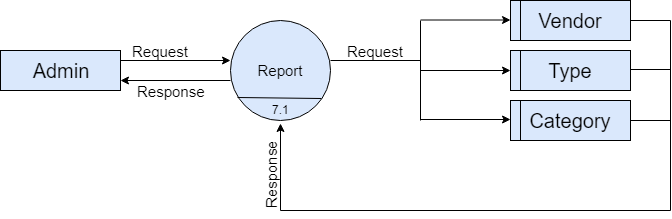

The diagram above was exported from draw.io. Its source (the exported page's mxGraphModel, read from the mxfile embedded in the PNG):
<mxGraphModel dx="840" dy="435" grid="1" gridSize="10" guides="1" tooltips="1" connect="1" arrows="1" fold="1" page="1" pageScale="1" pageWidth="850" pageHeight="1100" math="0" shadow="0">
  <root>
    <mxCell id="L5Q0Ls65LGEOxI4_yk2n-0" />
    <mxCell id="L5Q0Ls65LGEOxI4_yk2n-1" parent="L5Q0Ls65LGEOxI4_yk2n-0" />
    <mxCell id="L5Q0Ls65LGEOxI4_yk2n-2" value="&lt;font style=&quot;font-size: 20px&quot;&gt;Admin&lt;/font&gt;" style="rounded=0;whiteSpace=wrap;html=1;strokeColor=#000000;fillColor=#dae8fc;" parent="L5Q0Ls65LGEOxI4_yk2n-1" vertex="1">
      <mxGeometry x="80" y="120" width="120" height="40" as="geometry" />
    </mxCell>
    <mxCell id="L5Q0Ls65LGEOxI4_yk2n-3" value="&lt;span style=&quot;font-size: 15px&quot;&gt;Report&lt;/span&gt;" style="ellipse;whiteSpace=wrap;html=1;aspect=fixed;strokeColor=#000000;fillColor=#dae8fc;" parent="L5Q0Ls65LGEOxI4_yk2n-1" vertex="1">
      <mxGeometry x="310" y="90" width="100" height="100" as="geometry" />
    </mxCell>
    <mxCell id="L5Q0Ls65LGEOxI4_yk2n-9" value="&lt;span style=&quot;font-size: 20px&quot;&gt;Vendor&lt;/span&gt;" style="rounded=0;whiteSpace=wrap;html=1;strokeColor=#000000;fillColor=#dae8fc;" parent="L5Q0Ls65LGEOxI4_yk2n-1" vertex="1">
      <mxGeometry x="590" y="70" width="120" height="40" as="geometry" />
    </mxCell>
    <mxCell id="L5Q0Ls65LGEOxI4_yk2n-27" value="7.1" style="text;html=1;resizable=0;points=[];autosize=1;align=left;verticalAlign=top;spacingTop=-4;" parent="L5Q0Ls65LGEOxI4_yk2n-1" vertex="1">
      <mxGeometry x="350" y="170" width="30" height="20" as="geometry" />
    </mxCell>
    <mxCell id="L5Q0Ls65LGEOxI4_yk2n-28" value="" style="endArrow=none;html=1;" parent="L5Q0Ls65LGEOxI4_yk2n-1" edge="1">
      <mxGeometry width="50" height="50" relative="1" as="geometry">
        <mxPoint x="600" y="110" as="sourcePoint" />
        <mxPoint x="600" y="70" as="targetPoint" />
      </mxGeometry>
    </mxCell>
    <mxCell id="L5Q0Ls65LGEOxI4_yk2n-30" value="&lt;font style=&quot;font-size: 15px&quot;&gt;Response&lt;/font&gt;" style="text;html=1;resizable=0;points=[];autosize=1;align=left;verticalAlign=top;spacingTop=-4;" parent="L5Q0Ls65LGEOxI4_yk2n-1" vertex="1">
      <mxGeometry x="215" y="150" width="80" height="20" as="geometry" />
    </mxCell>
    <mxCell id="L5Q0Ls65LGEOxI4_yk2n-31" value="&lt;font style=&quot;font-size: 15px&quot;&gt;Request&lt;/font&gt;" style="text;html=1;resizable=0;points=[];autosize=1;align=left;verticalAlign=top;spacingTop=-4;" parent="L5Q0Ls65LGEOxI4_yk2n-1" vertex="1">
      <mxGeometry x="210" y="110" width="70" height="20" as="geometry" />
    </mxCell>
    <mxCell id="L5Q0Ls65LGEOxI4_yk2n-32" value="&lt;font style=&quot;font-size: 15px&quot;&gt;Request&lt;/font&gt;" style="text;html=1;resizable=0;points=[];autosize=1;align=left;verticalAlign=top;spacingTop=-4;" parent="L5Q0Ls65LGEOxI4_yk2n-1" vertex="1">
      <mxGeometry x="425" y="110" width="70" height="20" as="geometry" />
    </mxCell>
    <mxCell id="L5Q0Ls65LGEOxI4_yk2n-33" value="&lt;font style=&quot;font-size: 15px&quot;&gt;Response&lt;/font&gt;" style="text;html=1;resizable=0;points=[];autosize=1;align=left;verticalAlign=top;spacingTop=-4;rotation=-90;" parent="L5Q0Ls65LGEOxI4_yk2n-1" vertex="1">
      <mxGeometry x="310" y="230" width="80" height="20" as="geometry" />
    </mxCell>
    <mxCell id="V_oUPA9iQxEoCARfbsWT-1" value="" style="endArrow=none;html=1;entryX=0.91;entryY=0.78;entryDx=0;entryDy=0;entryPerimeter=0;exitX=0.07;exitY=0.77;exitDx=0;exitDy=0;exitPerimeter=0;" edge="1" parent="L5Q0Ls65LGEOxI4_yk2n-1" source="L5Q0Ls65LGEOxI4_yk2n-3" target="L5Q0Ls65LGEOxI4_yk2n-3">
      <mxGeometry width="50" height="50" relative="1" as="geometry">
        <mxPoint x="80" y="410" as="sourcePoint" />
        <mxPoint x="130" y="360" as="targetPoint" />
      </mxGeometry>
    </mxCell>
    <mxCell id="V_oUPA9iQxEoCARfbsWT-3" value="" style="endArrow=classic;html=1;entryX=0;entryY=0.4;entryDx=0;entryDy=0;entryPerimeter=0;exitX=1;exitY=0.25;exitDx=0;exitDy=0;" edge="1" parent="L5Q0Ls65LGEOxI4_yk2n-1" source="L5Q0Ls65LGEOxI4_yk2n-2" target="L5Q0Ls65LGEOxI4_yk2n-3">
      <mxGeometry width="50" height="50" relative="1" as="geometry">
        <mxPoint x="80" y="410" as="sourcePoint" />
        <mxPoint x="130" y="360" as="targetPoint" />
      </mxGeometry>
    </mxCell>
    <mxCell id="V_oUPA9iQxEoCARfbsWT-5" value="" style="endArrow=classic;html=1;entryX=1;entryY=0.75;entryDx=0;entryDy=0;" edge="1" parent="L5Q0Ls65LGEOxI4_yk2n-1" target="L5Q0Ls65LGEOxI4_yk2n-2">
      <mxGeometry width="50" height="50" relative="1" as="geometry">
        <mxPoint x="310" y="150" as="sourcePoint" />
        <mxPoint x="130" y="360" as="targetPoint" />
      </mxGeometry>
    </mxCell>
    <mxCell id="V_oUPA9iQxEoCARfbsWT-10" value="" style="endArrow=classic;html=1;exitX=1;exitY=0.25;exitDx=0;exitDy=0;" edge="1" parent="L5Q0Ls65LGEOxI4_yk2n-1">
      <mxGeometry width="50" height="50" relative="1" as="geometry">
        <mxPoint x="500" y="89.5" as="sourcePoint" />
        <mxPoint x="590" y="89.5" as="targetPoint" />
      </mxGeometry>
    </mxCell>
    <mxCell id="rabPwVpxAa-c6mk_5PgP-2" value="" style="endArrow=none;html=1;exitX=1;exitY=0.4;exitDx=0;exitDy=0;exitPerimeter=0;" edge="1" parent="L5Q0Ls65LGEOxI4_yk2n-1" source="L5Q0Ls65LGEOxI4_yk2n-3">
      <mxGeometry width="50" height="50" relative="1" as="geometry">
        <mxPoint x="80" y="340" as="sourcePoint" />
        <mxPoint x="500" y="130" as="targetPoint" />
      </mxGeometry>
    </mxCell>
    <mxCell id="rabPwVpxAa-c6mk_5PgP-3" value="" style="endArrow=none;html=1;" edge="1" parent="L5Q0Ls65LGEOxI4_yk2n-1">
      <mxGeometry width="50" height="50" relative="1" as="geometry">
        <mxPoint x="500" y="190" as="sourcePoint" />
        <mxPoint x="500" y="90" as="targetPoint" />
      </mxGeometry>
    </mxCell>
    <mxCell id="rabPwVpxAa-c6mk_5PgP-4" value="" style="endArrow=classic;html=1;exitX=1;exitY=0.25;exitDx=0;exitDy=0;" edge="1" parent="L5Q0Ls65LGEOxI4_yk2n-1">
      <mxGeometry width="50" height="50" relative="1" as="geometry">
        <mxPoint x="500" y="140" as="sourcePoint" />
        <mxPoint x="590" y="140" as="targetPoint" />
      </mxGeometry>
    </mxCell>
    <mxCell id="rabPwVpxAa-c6mk_5PgP-5" value="" style="endArrow=classic;html=1;exitX=1;exitY=0.25;exitDx=0;exitDy=0;" edge="1" parent="L5Q0Ls65LGEOxI4_yk2n-1">
      <mxGeometry width="50" height="50" relative="1" as="geometry">
        <mxPoint x="500" y="189" as="sourcePoint" />
        <mxPoint x="590" y="189" as="targetPoint" />
      </mxGeometry>
    </mxCell>
    <mxCell id="rabPwVpxAa-c6mk_5PgP-6" value="&lt;span style=&quot;font-size: 20px&quot;&gt;Type&lt;/span&gt;" style="rounded=0;whiteSpace=wrap;html=1;strokeColor=#000000;fillColor=#dae8fc;" vertex="1" parent="L5Q0Ls65LGEOxI4_yk2n-1">
      <mxGeometry x="590" y="120" width="120" height="40" as="geometry" />
    </mxCell>
    <mxCell id="rabPwVpxAa-c6mk_5PgP-7" value="&lt;span style=&quot;font-size: 20px&quot;&gt;Category&lt;/span&gt;" style="rounded=0;whiteSpace=wrap;html=1;strokeColor=#000000;fillColor=#dae8fc;" vertex="1" parent="L5Q0Ls65LGEOxI4_yk2n-1">
      <mxGeometry x="590" y="170" width="120" height="40" as="geometry" />
    </mxCell>
    <mxCell id="rabPwVpxAa-c6mk_5PgP-8" value="" style="endArrow=none;html=1;" edge="1" parent="L5Q0Ls65LGEOxI4_yk2n-1">
      <mxGeometry width="50" height="50" relative="1" as="geometry">
        <mxPoint x="600" y="160" as="sourcePoint" />
        <mxPoint x="600" y="120" as="targetPoint" />
      </mxGeometry>
    </mxCell>
    <mxCell id="rabPwVpxAa-c6mk_5PgP-9" value="" style="endArrow=none;html=1;" edge="1" parent="L5Q0Ls65LGEOxI4_yk2n-1">
      <mxGeometry width="50" height="50" relative="1" as="geometry">
        <mxPoint x="600" y="210" as="sourcePoint" />
        <mxPoint x="600" y="170" as="targetPoint" />
      </mxGeometry>
    </mxCell>
    <mxCell id="rabPwVpxAa-c6mk_5PgP-10" value="" style="endArrow=none;html=1;exitX=1;exitY=0.5;exitDx=0;exitDy=0;" edge="1" parent="L5Q0Ls65LGEOxI4_yk2n-1" source="L5Q0Ls65LGEOxI4_yk2n-9">
      <mxGeometry width="50" height="50" relative="1" as="geometry">
        <mxPoint x="80" y="340" as="sourcePoint" />
        <mxPoint x="750" y="90" as="targetPoint" />
      </mxGeometry>
    </mxCell>
    <mxCell id="rabPwVpxAa-c6mk_5PgP-11" value="" style="endArrow=none;html=1;exitX=1;exitY=0.5;exitDx=0;exitDy=0;" edge="1" parent="L5Q0Ls65LGEOxI4_yk2n-1">
      <mxGeometry width="50" height="50" relative="1" as="geometry">
        <mxPoint x="710" y="190" as="sourcePoint" />
        <mxPoint x="750" y="190" as="targetPoint" />
      </mxGeometry>
    </mxCell>
    <mxCell id="rabPwVpxAa-c6mk_5PgP-12" value="" style="endArrow=none;html=1;exitX=1;exitY=0.5;exitDx=0;exitDy=0;" edge="1" parent="L5Q0Ls65LGEOxI4_yk2n-1">
      <mxGeometry width="50" height="50" relative="1" as="geometry">
        <mxPoint x="710" y="139" as="sourcePoint" />
        <mxPoint x="750" y="139" as="targetPoint" />
      </mxGeometry>
    </mxCell>
    <mxCell id="rabPwVpxAa-c6mk_5PgP-13" value="" style="endArrow=none;html=1;" edge="1" parent="L5Q0Ls65LGEOxI4_yk2n-1">
      <mxGeometry width="50" height="50" relative="1" as="geometry">
        <mxPoint x="750" y="280" as="sourcePoint" />
        <mxPoint x="750" y="90" as="targetPoint" />
      </mxGeometry>
    </mxCell>
    <mxCell id="rabPwVpxAa-c6mk_5PgP-14" value="" style="endArrow=none;html=1;" edge="1" parent="L5Q0Ls65LGEOxI4_yk2n-1">
      <mxGeometry width="50" height="50" relative="1" as="geometry">
        <mxPoint x="360" y="280" as="sourcePoint" />
        <mxPoint x="750" y="280" as="targetPoint" />
      </mxGeometry>
    </mxCell>
    <mxCell id="rabPwVpxAa-c6mk_5PgP-15" value="" style="endArrow=classic;html=1;entryX=0.333;entryY=1.15;entryDx=0;entryDy=0;entryPerimeter=0;" edge="1" parent="L5Q0Ls65LGEOxI4_yk2n-1" target="L5Q0Ls65LGEOxI4_yk2n-27">
      <mxGeometry width="50" height="50" relative="1" as="geometry">
        <mxPoint x="360" y="280" as="sourcePoint" />
        <mxPoint x="363" y="196" as="targetPoint" />
      </mxGeometry>
    </mxCell>
  </root>
</mxGraphModel>